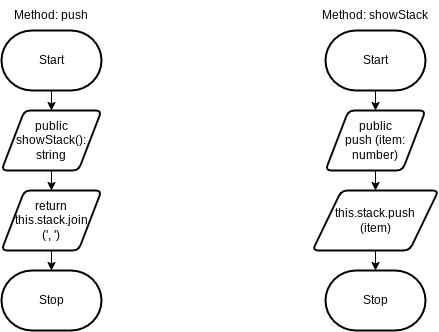

The diagram above was exported from draw.io. Its source (the exported page's mxGraphModel, read from the mxfile embedded in the PNG):
<mxGraphModel dx="1086" dy="692" grid="1" gridSize="10" guides="1" tooltips="1" connect="1" arrows="1" fold="1" page="1" pageScale="1" pageWidth="827" pageHeight="1169" math="0" shadow="0">
  <root>
    <mxCell id="0" />
    <mxCell id="1" parent="0" />
    <mxCell id="12" style="edgeStyle=none;html=1;exitX=0.5;exitY=1;exitDx=0;exitDy=0;exitPerimeter=0;entryX=0.5;entryY=0;entryDx=0;entryDy=0;" edge="1" parent="1" source="2" target="11">
      <mxGeometry relative="1" as="geometry" />
    </mxCell>
    <mxCell id="2" value="Start" style="strokeWidth=2;html=1;shape=mxgraph.flowchart.terminator;whiteSpace=wrap;" vertex="1" parent="1">
      <mxGeometry x="364" y="40" width="100" height="60" as="geometry" />
    </mxCell>
    <mxCell id="14" style="edgeStyle=none;html=1;exitX=0.5;exitY=1;exitDx=0;exitDy=0;entryX=0.5;entryY=0;entryDx=0;entryDy=0;" edge="1" parent="1" source="11" target="13">
      <mxGeometry relative="1" as="geometry" />
    </mxCell>
    <mxCell id="11" value="public&lt;br&gt;push (item: number)" style="shape=parallelogram;html=1;strokeWidth=2;perimeter=parallelogramPerimeter;whiteSpace=wrap;rounded=1;arcSize=12;size=0.23;" vertex="1" parent="1">
      <mxGeometry x="364" y="120" width="100" height="60" as="geometry" />
    </mxCell>
    <mxCell id="16" style="edgeStyle=none;html=1;exitX=0.5;exitY=1;exitDx=0;exitDy=0;entryX=0.5;entryY=0;entryDx=0;entryDy=0;entryPerimeter=0;" edge="1" parent="1" source="13" target="15">
      <mxGeometry relative="1" as="geometry" />
    </mxCell>
    <mxCell id="13" value="this.stack.push&lt;br&gt;(item)" style="shape=parallelogram;html=1;strokeWidth=2;perimeter=parallelogramPerimeter;whiteSpace=wrap;rounded=1;arcSize=12;size=0.23;" vertex="1" parent="1">
      <mxGeometry x="351" y="200" width="126" height="60" as="geometry" />
    </mxCell>
    <mxCell id="15" value="Stop" style="strokeWidth=2;html=1;shape=mxgraph.flowchart.terminator;whiteSpace=wrap;" vertex="1" parent="1">
      <mxGeometry x="364" y="280" width="100" height="60" as="geometry" />
    </mxCell>
    <mxCell id="19" style="edgeStyle=none;html=1;exitX=0.5;exitY=1;exitDx=0;exitDy=0;exitPerimeter=0;entryX=0.5;entryY=0;entryDx=0;entryDy=0;" edge="1" parent="1" source="17" target="18">
      <mxGeometry relative="1" as="geometry" />
    </mxCell>
    <mxCell id="17" value="Start" style="strokeWidth=2;html=1;shape=mxgraph.flowchart.terminator;whiteSpace=wrap;" vertex="1" parent="1">
      <mxGeometry x="40" y="40" width="100" height="60" as="geometry" />
    </mxCell>
    <mxCell id="21" style="edgeStyle=none;html=1;exitX=0.5;exitY=1;exitDx=0;exitDy=0;entryX=0.5;entryY=0;entryDx=0;entryDy=0;" edge="1" parent="1" source="18" target="20">
      <mxGeometry relative="1" as="geometry" />
    </mxCell>
    <mxCell id="18" value="public&lt;br&gt;showStack():&lt;br&gt;string" style="shape=parallelogram;html=1;strokeWidth=2;perimeter=parallelogramPerimeter;whiteSpace=wrap;rounded=1;arcSize=12;size=0.23;" vertex="1" parent="1">
      <mxGeometry x="40" y="120" width="100" height="60" as="geometry" />
    </mxCell>
    <mxCell id="23" style="edgeStyle=none;html=1;exitX=0.5;exitY=1;exitDx=0;exitDy=0;entryX=0.5;entryY=0;entryDx=0;entryDy=0;entryPerimeter=0;" edge="1" parent="1" source="20" target="22">
      <mxGeometry relative="1" as="geometry" />
    </mxCell>
    <mxCell id="20" value="return&lt;br&gt;this.stack.join&lt;br&gt;(', ')" style="shape=parallelogram;html=1;strokeWidth=2;perimeter=parallelogramPerimeter;whiteSpace=wrap;rounded=1;arcSize=12;size=0.23;" vertex="1" parent="1">
      <mxGeometry x="40" y="200" width="100" height="60" as="geometry" />
    </mxCell>
    <mxCell id="22" value="Stop" style="strokeWidth=2;html=1;shape=mxgraph.flowchart.terminator;whiteSpace=wrap;" vertex="1" parent="1">
      <mxGeometry x="40" y="280" width="100" height="60" as="geometry" />
    </mxCell>
    <mxCell id="24" value="Method: push" style="text;html=1;strokeColor=none;fillColor=none;align=center;verticalAlign=middle;whiteSpace=wrap;rounded=0;" vertex="1" parent="1">
      <mxGeometry x="50" y="10" width="80" height="30" as="geometry" />
    </mxCell>
    <mxCell id="25" value="Method: showStack" style="text;html=1;strokeColor=none;fillColor=none;align=center;verticalAlign=middle;whiteSpace=wrap;rounded=0;" vertex="1" parent="1">
      <mxGeometry x="359" y="10" width="110" height="30" as="geometry" />
    </mxCell>
  </root>
</mxGraphModel>